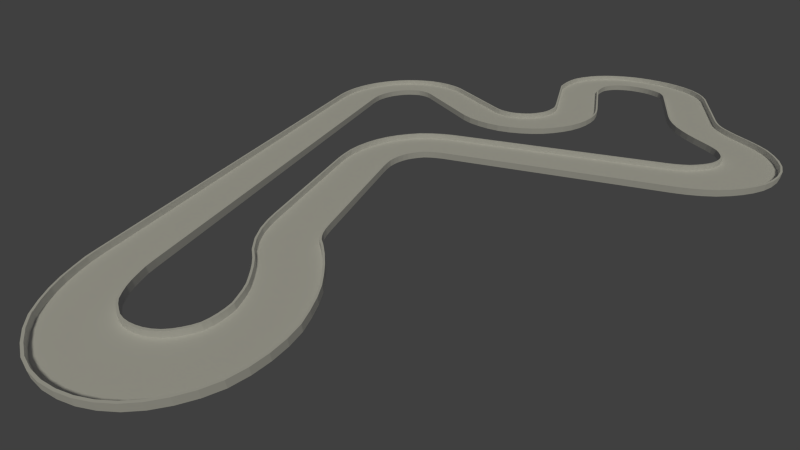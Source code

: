 # Source: Track1.blend  (saved by Blender 2.76.0; exported with 4.5.12 LTS)
import bpy
from mathutils import Matrix  # noqa: F401  (used for matrix-valued properties, if any)

bpy.ops.wm.read_factory_settings(use_empty=True)
scene = bpy.context.scene
scene.name = 'Scene'

# ---- collections
col_collection_1 = bpy.data.collections.new('Collection 1'); scene.collection.children.link(col_collection_1)

# ---- materials (node trees are filled in below, after node groups)
mat_road = bpy.data.materials.new('Road')
mat_road.alpha_threshold = 0.0
mat_road.use_transparent_shadow = False
mat_road.roughness = 0.5
mat_material_002 = bpy.data.materials.new('Material.002')
mat_material_002.alpha_threshold = 0.0
mat_material_002.use_transparent_shadow = False
mat_material_002.roughness = 0.5

# ---- material node trees

# ---- world
world_world = bpy.data.worlds.new('World'); scene.world = world_world
world_world.color = (0.05088, 0.05088, 0.05088)
world_world.use_sun_shadow = False
world_world.sun_shadow_jitter_overblur = 0.0
world_world.cycles.sampling_method = 'MANUAL'
world_world.cycles.sample_map_resolution = 256

# ---- cameras
cam_camera = bpy.data.cameras.new('Camera')
cam_camera.clip_end = 500.0
cam_camera.lens = 35.0
cam_camera.sensor_width = 60.0
cam_camera.sensor_height = 18.0
cam_camera.ortho_scale = 7.314
cam_camera.dof.focus_distance = 0.0
cam_camera.dof.aperture_fstop = 128.0

# ---- lights
light_lamp = bpy.data.lights.new('Lamp', 'SUN')
light_lamp.color = (1.0, 0.9761, 0.7894)
light_lamp.transmission_factor = 0.0
light_lamp.cutoff_distance = 30.0
light_lamp.angle = 0.1993
light_lamp.energy = 1.0
light_lamp.shadow_buffer_clip_start = 1.001
light_lamp.shadow_soft_size = 0.1
light_lamp.shadow_cascade_max_distance = 1000.0
light_lamp.cycles.use_multiple_importance_sampling = False

# ---- meshes
me_cube = bpy.data.meshes.new('Cube')
me_cube.from_pydata([(-31.27, -103.1, -0.2), (-30.55, -81.13, -0.2), (-30.58, -82.12, 0.2), (-30.55, -81.25, 2.5), (-30.58, -82.0, 2.5), (-31.24, -102.1, 0.2), (-31.27, -103.0, 2.5), (-31.24, -102.2, 2.5), (-33.52, -102.8, -0.2), (-32.28, -80.93, -0.2), (-32.34, -81.92, 0.2), (-32.29, -81.05, 2.5), (-32.33, -81.8, 2.5), (-33.46, -101.8, 0.2), (-33.51, -102.7, 2.5), (-33.47, -101.9, 2.5), (-36.04, -102.0, -0.2), (-33.72, -80.53, -0.2), (-33.83, -81.51, 0.2), (-33.73, -80.66, 2.5), (-33.81, -81.39, 2.5), (-35.93, -101.1, 0.2), (-36.02, -101.9, 2.5), (-35.95, -101.2, 2.5), (-38.56, -100.6, -0.2), (-35.03, -79.74, -0.2), (-35.19, -80.69, 0.2), (-35.05, -79.86, 2.5), (-35.17, -80.57, 2.5), (-38.4, -99.62, 0.2), (-38.54, -100.5, 2.5), (-38.42, -99.74, 2.5), (-40.99, -98.55, -0.2), (-36.27, -78.68, -0.2), (-36.48, -79.58, 0.2), (-36.29, -78.79, 2.5), (-36.45, -79.47, 2.5), (-40.77, -97.64, 0.2), (-40.96, -98.43, 2.5), (-40.8, -97.76, 2.5), (-43.3, -96.03, -0.2), (-37.45, -77.4, -0.2), (-37.72, -78.25, 0.2), (-37.48, -77.51, 2.5), (-37.68, -78.14, 2.5), (-43.04, -95.18, 0.2), (-43.27, -95.93, 2.5), (-43.07, -95.29, 2.5), (-45.47, -93.01, -0.2), (-38.56, -75.88, -0.2), (-38.87, -76.66, 0.2), (-38.6, -75.98, 2.5), (-38.84, -76.56, 2.5), (-45.15, -92.23, 0.2), (-45.43, -92.91, 2.5), (-45.19, -92.33, 2.5), (-47.4, -89.38, -0.2), (-39.52, -74.03, -0.2), (-39.88, -74.73, 0.2), (-39.56, -74.12, 2.5), (-39.83, -74.64, 2.5), (-47.04, -88.68, 0.2), (-47.36, -89.29, 2.5), (-47.09, -88.77, 2.5), (-49.14, -85.33, -0.2), (-40.37, -72.05, -0.2), (-40.77, -72.65, 0.2), (-40.42, -72.12, 2.5), (-40.72, -72.58, 2.5), (-48.74, -84.73, 0.2), (-49.09, -85.26, 2.5), (-48.79, -84.8, 2.5), (-50.65, -80.88, -0.2), (-41.11, -69.95, -0.2), (-41.54, -70.45, 0.2), (-41.16, -70.01, 2.5), (-41.49, -70.38, 2.5), (-50.22, -80.38, 0.2), (-50.6, -80.82, 2.5), (-50.27, -80.44, 2.5), (-51.85, -75.94, -0.2), (-41.65, -67.73, -0.2), (-42.11, -68.1, 0.2), (-41.71, -67.77, 2.5), (-42.06, -68.05, 2.5), (-51.39, -75.57, 0.2), (-51.8, -75.89, 2.5), (-51.45, -75.61, 2.5), (-52.68, -70.59, -0.2), (-41.98, -65.49, -0.2), (-42.47, -65.72, 0.2), (-42.04, -65.51, 2.5), (-42.41, -65.69, 2.5), (-52.2, -70.36, 0.2), (-52.62, -70.56, 2.5), (-52.26, -70.39, 2.5), (-53.14, -64.98, -0.2), (-42.17, -63.29, -0.2), (-42.67, -63.37, 0.2), (-42.24, -63.3, 2.5), (-42.61, -63.36, 2.5), (-52.64, -64.9, 0.2), (-53.08, -64.97, 2.5), (-52.71, -64.91, 2.5), (-53.19, -59.18, -0.2), (-42.24, -61.14, -0.2), (-42.74, -61.05, 0.2), (-42.3, -61.13, 2.5), (-42.67, -61.06, 2.5), (-52.7, -59.27, 0.2), (-53.13, -59.19, 2.5), (-52.76, -59.26, 2.5), (-52.63, -53.41, -0.2), (-42.01, -59.11, -0.2), (-42.49, -58.85, 0.2), (-42.07, -59.08, 2.5), (-42.43, -58.88, 2.5), (-52.15, -53.67, 0.2), (-52.57, -53.45, 2.5), (-52.21, -53.64, 2.5), (-51.63, -47.97, -0.2), (-41.63, -57.14, -0.2), (-42.08, -56.73, 0.2), (-41.68, -57.09, 2.5), (-42.03, -56.78, 2.5), (-51.17, -48.39, 0.2), (-51.57, -48.03, 2.5), (-51.23, -48.34, 2.5), (-50.27, -43.04, -0.2), (-41.08, -55.14, -0.2), (-41.5, -54.59, 0.2), (-41.13, -55.07, 2.5), (-41.45, -54.66, 2.5), (-49.85, -43.59, 0.2), (-50.22, -43.11, 2.5), (-49.9, -43.52, 2.5), (-48.66, -38.87, -0.2), (-40.24, -53.03, -0.2), (-40.62, -52.39, 0.2), (-40.29, -52.95, 2.5), (-40.58, -52.47, 2.5), (-48.28, -39.52, 0.2), (-48.61, -38.95, 2.5), (-48.32, -39.44, 2.5), (-34.36, -10.94, -0.2), (-25.94, -25.11, -0.2), (-26.33, -24.47, 0.2), (-25.99, -25.03, 2.5), (-26.28, -24.55, 2.5), (-33.98, -11.58, 0.2), (-34.31, -11.02, 2.5), (-34.02, -11.5, 2.5), (-33.46, -8.785, -0.2), (-24.33, -21.06, -0.2), (-24.75, -20.5, 0.2), (-24.38, -20.99, 2.5), (-24.7, -20.57, 2.5), (-33.05, -9.343, 0.2), (-33.41, -8.855, 2.5), (-33.1, -9.273, 2.5), (-32.88, -6.651, -0.2), (-22.98, -16.23, -0.2), (-23.43, -15.8, 0.2), (-23.03, -16.18, 2.5), (-23.37, -15.85, 2.5), (-32.43, -7.086, 0.2), (-32.82, -6.705, 2.5), (-32.49, -7.032, 2.5), (-32.45, -4.487, -0.2), (-21.94, -11.01, -0.2), (-22.42, -10.72, 0.2), (-22.0, -10.98, 2.5), (-22.36, -10.75, 2.5), (-31.97, -4.784, 0.2), (-32.39, -4.524, 2.5), (-32.03, -4.747, 2.5), (-32.15, -2.249, -0.2), (-21.27, -5.523, -0.2), (-21.77, -5.374, 0.2), (-21.33, -5.504, 2.5), (-21.7, -5.393, 2.5), (-31.65, -2.398, 0.2), (-32.09, -2.268, 2.5), (-31.72, -2.379, 2.5), (-32.1, 0.08756, -0.2), (-21.1, 0.1105, -0.2), (-21.6, 0.1095, 0.2), (-21.16, 0.1104, 2.5), (-21.54, 0.1096, 2.5), (-31.6, 0.08861, 0.2), (-32.04, 0.08769, 2.5), (-31.66, 0.08848, 2.5), (-32.22, 2.436, -0.2), (-21.34, 5.676, -0.2), (-21.83, 5.529, 0.2), (-21.4, 5.658, 2.5), (-21.77, 5.547, 2.5), (-31.72, 2.583, 0.2), (-32.16, 2.454, 2.5), (-31.79, 2.565, 2.5), (-32.47, 4.778, -0.2), (-21.93, 11.1, -0.2), (-22.41, 10.81, 0.2), (-21.99, 11.06, 2.5), (-22.35, 10.85, 2.5), (-31.99, 5.065, 0.2), (-32.41, 4.814, 2.5), (-32.05, 5.029, 2.5), (-32.87, 7.094, -0.2), (-22.88, 16.29, -0.2), (-23.33, 15.87, 0.2), (-22.94, 16.24, 2.5), (-23.28, 15.93, 2.5), (-32.42, 7.512, 0.2), (-32.81, 7.146, 2.5), (-32.47, 7.459, 2.5), (-33.51, 9.227, -0.2), (-24.24, 21.05, -0.2), (-24.66, 20.52, 0.2), (-24.29, 20.99, 2.5), (-24.61, 20.58, 2.5), (-33.09, 9.765, 0.2), (-33.46, 9.294, 2.5), (-33.14, 9.698, 2.5), (-34.26, 11.22, -0.2), (-25.86, 25.43, -0.2), (-26.24, 24.79, 0.2), (-25.91, 25.35, 2.5), (-26.2, 24.87, 2.5), (-33.88, 11.87, 0.2), (-34.21, 11.3, 2.5), (-33.92, 11.78, 2.5), (-35.11, 13.06, -0.2), (-27.73, 29.39, -0.2), (-28.07, 28.64, 0.2), (-27.77, 29.29, 2.5), (-28.03, 28.74, 2.5), (-34.77, 13.81, 0.2), (-35.07, 13.16, 2.5), (-34.82, 13.71, 2.5), (-36.1, 14.64, -0.2), (-29.87, 32.76, -0.2), (-30.15, 31.94, 0.2), (-29.9, 32.66, 2.5), (-30.11, 32.04, 2.5), (-35.82, 15.46, 0.2), (-36.07, 14.74, 2.5), (-35.85, 15.36, 2.5), (-37.21, 15.9, -0.2), (-32.2, 35.49, -0.2), (-32.43, 34.6, 0.2), (-32.23, 35.37, 2.5), (-32.4, 34.71, 2.5), (-36.98, 16.79, 0.2), (-37.18, 16.01, 2.5), (-37.01, 16.67, 2.5), (-38.38, 16.94, -0.2), (-34.67, 37.65, -0.2), (-34.84, 36.7, 0.2), (-34.69, 37.53, 2.5), (-34.81, 36.82, 2.5), (-38.22, 17.88, 0.2), (-38.36, 17.06, 2.5), (-38.24, 17.76, 2.5), (-39.63, 17.77, -0.2), (-37.22, 39.24, -0.2), (-37.33, 38.26, 0.2), (-37.23, 39.11, 2.5), (-37.32, 38.38, 2.5), (-39.52, 18.75, 0.2), (-39.62, 17.89, 2.5), (-39.54, 18.62, 2.5), (-41.0, 18.18, -0.2), (-39.81, 40.05, -0.2), (-39.86, 39.05, 0.2), (-39.82, 39.92, 2.5), (-39.86, 39.18, 2.5), (-40.94, 19.17, 0.2), (-40.99, 18.3, 2.5), (-40.95, 19.05, 2.5), (-42.8, 18.3, -0.2), (-41.99, 40.25, -0.2), (-42.03, 39.25, 0.2), (-42.0, 40.12, 2.5), (-42.02, 39.37, 2.5), (-42.76, 19.3, 0.2), (-42.79, 18.43, 2.5), (-42.77, 19.18, 2.5), (-61.14, 18.07, -0.2), (-59.62, 39.86, -0.2), (-59.69, 38.87, 0.2), (-59.63, 39.74, 2.5), (-59.68, 39.0, 2.5), (-61.07, 19.06, 0.2), (-61.13, 18.2, 2.5), (-61.08, 18.94, 2.5), (-63.66, 19.25, -0.2), (-60.98, 40.59, -0.2), (-61.11, 39.62, 0.2), (-61.0, 40.47, 2.5), (-61.09, 39.74, 2.5), (-63.54, 20.22, 0.2), (-63.64, 19.37, 2.5), (-63.55, 20.1, 2.5), (-66.15, 20.85, -0.2), (-62.27, 41.43, -0.2), (-62.45, 40.5, 0.2), (-62.29, 41.32, 2.5), (-62.42, 40.62, 2.5), (-65.98, 21.79, 0.2), (-66.13, 20.97, 2.5), (-66.0, 21.67, 2.5), (-68.61, 22.92, -0.2), (-63.49, 42.39, -0.2), (-63.72, 41.5, 0.2), (-63.52, 42.27, 2.5), (-63.69, 41.61, 2.5), (-68.38, 23.8, 0.2), (-68.58, 23.03, 2.5), (-68.41, 23.69, 2.5), (-71.0, 25.59, -0.2), (-64.62, 43.51, -0.2), (-64.91, 42.69, 0.2), (-64.65, 43.41, 2.5), (-64.87, 42.8, 2.5), (-70.71, 26.4, 0.2), (-70.96, 25.69, 2.5), (-70.75, 26.3, 2.5), (-73.13, 29.4, -0.2), (-65.42, 45.09, -0.2), (-65.77, 44.37, 0.2), (-65.46, 45.0, 2.5), (-65.73, 44.46, 2.5), (-72.78, 30.11, 0.2), (-73.09, 29.48, 2.5), (-72.82, 30.02, 2.5), (-74.98, 33.8, -0.2), (-66.1, 46.79, -0.2), (-66.5, 46.19, 0.2), (-66.15, 46.71, 2.5), (-66.45, 46.27, 2.5), (-74.57, 34.39, 0.2), (-74.93, 33.87, 2.5), (-74.62, 34.31, 2.5), (-76.5, 38.67, -0.2), (-66.69, 48.6, -0.2), (-67.13, 48.15, 0.2), (-66.74, 48.54, 2.5), (-67.08, 48.2, 2.5), (-76.06, 39.12, 0.2), (-76.45, 38.73, 2.5), (-76.11, 39.07, 2.5), (-77.56, 43.97, -0.2), (-67.08, 50.68, -0.2), (-67.56, 50.37, 0.2), (-67.14, 50.64, 2.5), (-67.5, 50.41, 2.5), (-77.08, 44.28, 0.2), (-77.5, 44.01, 2.5), (-77.14, 44.24, 2.5), (-78.19, 49.43, -0.2), (-67.33, 52.95, -0.2), (-67.82, 52.79, 0.2), (-67.39, 52.93, 2.5), (-67.76, 52.81, 2.5), (-77.69, 49.59, 0.2), (-78.12, 49.45, 2.5), (-77.75, 49.57, 2.5), (-78.46, 54.91, -0.2), (-67.46, 55.36, -0.2), (-67.96, 55.34, 0.2), (-67.53, 55.35, 2.5), (-67.9, 55.34, 2.5), (-77.96, 54.93, 0.2), (-78.4, 54.91, 2.5), (-78.03, 54.93, 2.5), (-78.4, 60.35, -0.2), (-67.47, 57.91, -0.2), (-67.97, 58.02, 0.2), (-67.53, 57.92, 2.5), (-67.91, 58.01, 2.5), (-77.91, 60.24, 0.2), (-78.34, 60.34, 2.5), (-77.97, 60.25, 2.5), (-77.89, 65.57, -0.2), (-67.18, 60.52, -0.2), (-67.67, 60.75, 0.2), (-67.24, 60.55, 2.5), (-67.61, 60.72, 2.5), (-77.4, 65.34, 0.2), (-77.83, 65.54, 2.5), (-77.46, 65.37, 2.5), (-77.1, 70.61, -0.2), (-66.77, 63.07, -0.2), (-67.24, 63.41, 0.2), (-66.83, 63.11, 2.5), (-67.18, 63.37, 2.5), (-76.63, 70.27, 0.2), (-77.04, 70.57, 2.5), (-76.69, 70.31, 2.5), (-76.05, 75.47, -0.2), (-66.24, 65.52, -0.2), (-66.69, 65.97, 0.2), (-66.3, 65.58, 2.5), (-66.63, 65.91, 2.5), (-75.61, 75.02, 0.2), (-76.0, 75.42, 2.5), (-75.66, 75.08, 2.5), (-74.7, 80.09, -0.2), (-65.58, 67.78, -0.2), (-66.0, 68.34, 0.2), (-65.64, 67.85, 2.5), (-65.95, 68.27, 2.5), (-74.29, 79.53, 0.2), (-74.65, 80.02, 2.5), (-74.34, 79.6, 2.5), (-73.01, 84.37, -0.2), (-64.81, 69.72, -0.2), (-65.18, 70.39, 0.2), (-64.85, 69.8, 2.5), (-65.13, 70.3, 2.5), (-72.64, 83.7, 0.2), (-72.97, 84.28, 2.5), (-72.69, 83.78, 2.5), (-71.03, 88.28, -0.2), (-63.98, 71.39, -0.2), (-64.3, 72.16, 0.2), (-64.02, 71.49, 2.5), (-64.26, 72.06, 2.5), (-70.71, 87.51, 0.2), (-70.99, 88.18, 2.5), (-70.75, 87.6, 2.5), (-68.75, 91.71, -0.2), (-63.13, 72.81, -0.2), (-63.38, 73.67, 0.2), (-63.16, 72.91, 2.5), (-63.35, 73.56, 2.5), (-68.49, 90.85, 0.2), (-68.72, 91.61, 2.5), (-68.53, 90.96, 2.5), (-66.08, 94.27, -0.2), (-62.2, 73.68, -0.2), (-62.38, 74.62, 0.2), (-62.22, 73.8, 2.5), (-62.36, 74.5, 2.5), (-65.91, 93.33, 0.2), (-66.06, 94.15, 2.5), (-65.93, 93.45, 2.5), (-63.31, 95.8, -0.2), (-61.15, 74.23, -0.2), (-61.25, 75.21, 0.2), (-61.16, 74.35, 2.5), (-61.23, 75.09, 2.5), (-63.22, 94.82, 0.2), (-63.3, 95.67, 2.5), (-63.23, 94.94, 2.5), (-60.75, 96.47, -0.2), (-59.76, 74.56, -0.2), (-59.8, 75.55, 0.2), (-59.76, 74.68, 2.5), (-59.8, 75.43, 2.5), (-60.71, 95.47, 0.2), (-60.75, 96.34, 2.5), (-60.71, 95.59, 2.5), (-42.54, 96.24, -0.2), (-41.97, 74.27, -0.2), (-42.0, 75.26, 0.2), (-41.97, 74.39, 2.5), (-41.99, 75.14, 2.5), (-42.51, 95.24, 0.2), (-42.54, 96.11, 2.5), (-42.52, 95.36, 2.5), (-40.89, 96.41, -0.2), (-39.63, 74.56, -0.2), (-39.69, 75.55, 0.2), (-39.64, 74.68, 2.5), (-39.68, 75.43, 2.5), (-40.84, 95.42, 0.2), (-40.89, 96.29, 2.5), (-40.84, 95.54, 2.5), (-39.48, 96.79, -0.2), (-37.11, 75.3, -0.2), (-37.22, 76.28, 0.2), (-37.12, 75.42, 2.5), (-37.21, 76.16, 2.5), (-39.37, 95.81, 0.2), (-39.46, 96.66, 2.5), (-39.38, 95.93, 2.5), (-38.15, 97.49, -0.2), (-34.58, 76.68, -0.2), (-34.74, 77.63, 0.2), (-34.6, 76.8, 2.5), (-34.72, 77.51, 2.5), (-37.99, 96.55, 0.2), (-38.13, 97.38, 2.5), (-38.01, 96.67, 2.5), (-36.81, 98.64, -0.2), (-32.24, 78.63, -0.2), (-32.45, 79.54, 0.2), (-32.27, 78.74, 2.5), (-32.42, 79.42, 2.5), (-36.6, 97.73, 0.2), (-36.78, 98.53, 2.5), (-36.63, 97.84, 2.5), (-35.4, 100.1, -0.2), (-30.09, 80.8, -0.2), (-30.33, 81.68, 0.2), (-30.12, 80.91, 2.5), (-30.3, 81.57, 2.5), (-35.16, 99.19, 0.2), (-35.37, 99.96, 2.5), (-35.19, 99.3, 2.5), (-33.9, 101.8, -0.2), (-28.13, 83.09, -0.2), (-28.39, 83.94, 0.2), (-28.17, 83.2, 2.5), (-28.36, 83.84, 2.5), (-33.64, 101.0, 0.2), (-33.87, 101.7, 2.5), (-33.67, 101.1, 2.5), (-32.24, 104.1, -0.2), (-26.48, 85.32, -0.2), (-26.74, 86.17, 0.2), (-26.51, 85.42, 2.5), (-26.71, 86.06, 2.5), (-31.98, 103.2, 0.2), (-32.21, 103.9, 2.5), (-32.01, 103.3, 2.5), (-30.39, 106.4, -0.2), (-24.98, 87.27, -0.2), (-25.23, 88.15, 0.2), (-25.01, 87.38, 2.5), (-25.2, 88.04, 2.5), (-30.14, 105.6, 0.2), (-30.35, 106.3, 2.5), (-30.17, 105.7, 2.5), (-28.29, 108.8, -0.2), (-23.61, 88.86, -0.2), (-23.82, 89.76, 0.2), (-23.64, 88.97, 2.5), (-23.8, 89.65, 2.5), (-28.08, 107.9, 0.2), (-28.26, 108.7, 2.5), (-28.1, 108.0, 2.5), (-25.88, 110.9, -0.2), (-22.37, 90.03, -0.2), (-22.53, 90.98, 0.2), (-22.39, 90.15, 2.5), (-22.51, 90.86, 2.5), (-25.72, 109.9, 0.2), (-25.86, 110.8, 2.5), (-25.74, 110.0, 2.5), (-23.17, 112.2, -0.2), (-21.19, 90.51, -0.2), (-21.28, 91.5, 0.2), (-21.2, 90.64, 2.5), (-21.27, 91.38, 2.5), (-23.08, 111.2, 0.2), (-23.16, 112.0, 2.5), (-23.09, 111.3, 2.5), (-20.33, 112.7, -0.2), (-20.07, 90.71, -0.2), (-20.08, 91.71, 0.2), (-20.07, 90.83, 2.5), (-20.08, 91.58, 2.5), (-20.32, 111.7, 0.2), (-20.33, 112.6, 2.5), (-20.32, 111.8, 2.5), (-17.44, 112.4, -0.2), (-19.0, 90.65, -0.2), (-18.93, 91.64, 0.2), (-18.99, 90.78, 2.5), (-18.94, 91.52, 2.5), (-17.51, 111.4, 0.2), (-17.45, 112.3, 2.5), (-17.5, 111.6, 2.5), (-14.58, 111.1, -0.2), (-17.97, 90.21, -0.2), (-17.82, 91.17, 0.2), (-17.95, 90.33, 2.5), (-17.84, 91.05, 2.5), (-14.73, 110.2, 0.2), (-14.6, 111.0, 2.5), (-14.72, 110.3, 2.5), (-11.94, 108.8, -0.2), (-16.98, 89.29, -0.2), (-16.75, 90.18, 0.2), (-16.95, 89.4, 2.5), (-16.78, 90.07, 2.5), (-12.17, 108.0, 0.2), (-11.97, 108.7, 2.5), (-12.14, 108.1, 2.5), (-9.539, 105.9, -0.2), (-15.99, 88.09, -0.2), (-15.7, 88.9, 0.2), (-15.95, 88.19, 2.5), (-15.73, 88.8, 2.5), (-9.832, 105.1, 0.2), (-9.575, 105.8, 2.5), (-9.795, 105.2, 2.5), (-7.396, 102.4, -0.2), (-15.02, 86.57, -0.2), (-14.68, 87.29, 0.2), (-14.98, 86.66, 2.5), (-14.72, 87.2, 2.5), (-7.743, 101.7, 0.2), (-7.439, 102.3, 2.5), (-7.699, 101.8, 2.5), (-5.617, 98.44, -0.2), (-14.15, 84.57, -0.2), (-13.77, 85.2, 0.2), (-14.11, 84.65, 2.5), (-13.82, 85.12, 2.5), (-6.005, 97.81, 0.2), (-5.666, 98.36, 2.5), (-5.957, 97.89, 2.5), (-4.107, 94.15, -0.2), (-13.38, 82.33, -0.2), (-12.96, 82.86, 0.2), (-13.33, 82.39, 2.5), (-13.02, 82.8, 2.5), (-4.529, 93.61, 0.2), (-4.16, 94.08, 2.5), (-4.476, 93.68, 2.5), (-2.827, 89.6, -0.2), (-12.71, 79.93, -0.2), (-12.26, 80.37, 0.2), (-12.65, 79.99, 2.5), (-12.32, 80.32, 2.5), (-3.276, 89.16, 0.2), (-2.883, 89.54, 2.5), (-3.22, 89.21, 2.5), (-1.785, 84.8, -0.2), (-12.15, 77.42, -0.2), (-11.68, 77.75, 0.2), (-12.09, 77.46, 2.5), (-11.74, 77.71, 2.5), (-2.256, 84.46, 0.2), (-1.844, 84.76, 2.5), (-2.197, 84.5, 2.5), (-1.085, 79.62, -0.2), (-11.83, 74.88, -0.2), (-11.34, 75.1, 0.2), (-11.77, 74.91, 2.5), (-11.4, 75.07, 2.5), (-1.573, 79.41, 0.2), (-1.146, 79.59, 2.5), (-1.512, 79.43, 2.5), (-0.708, 74.71, -0.2), (-11.62, 71.93, -0.2), (-11.12, 72.06, 0.2), (-11.56, 71.95, 2.5), (-11.19, 72.04, 2.5), (-1.204, 74.59, 0.2), (-0.77, 74.7, 2.5), (-1.142, 74.6, 2.5), (-0.5667, 70.16, -0.2), (-11.54, 68.52, -0.2), (-11.04, 68.6, 0.2), (-11.47, 68.53, 2.5), (-11.1, 68.59, 2.5), (-1.065, 70.08, 0.2), (-0.6291, 70.15, 2.5), (-1.003, 70.09, 2.5), (-0.6931, -22.25, -0.2), (-11.69, -23.07, -0.2), (-11.19, -23.04, 0.2), (-11.62, -23.07, 2.5), (-11.25, -23.04, 2.5), (-1.193, -22.28, 0.2), (-0.7556, -22.25, 2.5), (-1.13, -22.28, 2.5), (-0.5566, -25.18, -0.2), (-11.46, -28.08, -0.2), (-10.96, -27.95, 0.2), (-11.4, -28.07, 2.5), (-11.03, -27.97, 2.5), (-1.052, -25.31, 0.2), (-0.6186, -25.19, 2.5), (-0.9903, -25.29, 2.5), (-0.3289, -27.64, -0.2), (-10.94, -33.44, -0.2), (-10.46, -33.17, 0.2), (-10.88, -33.4, 2.5), (-10.52, -33.21, 2.5), (-0.8112, -27.9, 0.2), (-0.3892, -27.67, 2.5), (-0.7509, -27.87, 2.5), (0.005798, -29.94, -0.2), (-10.07, -38.75, -0.2), (-9.616, -38.35, 0.2), (-10.02, -38.7, 2.5), (-9.674, -38.4, 2.5), (-0.4524, -30.34, 0.2), (-0.05148, -29.99, 2.5), (-0.3951, -30.29, 2.5), (0.6398, -32.06, -0.2), (-8.735, -43.57, -0.2), (-8.309, -43.04, 0.2), (-8.682, -43.5, 2.5), (-8.362, -43.11, 2.5), (0.2136, -32.58, 0.2), (0.5865, -32.12, 2.5), (0.2669, -32.52, 2.5), (1.364, -34.07, -0.2), (-7.139, -48.02, -0.2), (-6.753, -47.39, 0.2), (-7.091, -47.94, 2.5), (-6.801, -47.47, 2.5), (0.9776, -34.7, 0.2), (1.316, -34.15, 2.5), (1.026, -34.62, 2.5), (2.189, -35.94, -0.2), (-5.296, -52.06, -0.2), (-4.956, -51.32, 0.2), (-5.253, -51.96, 2.5), (-4.998, -51.42, 2.5), (1.849, -36.67, 0.2), (2.147, -36.03, 2.5), (1.891, -36.58, 2.5), (3.174, -37.5, -0.2), (-3.165, -55.48, -0.2), (-2.877, -54.67, 0.2), (-3.129, -55.38, 2.5), (-2.913, -54.77, 2.5), (2.886, -38.32, 0.2), (3.138, -37.61, 2.5), (2.922, -38.22, 2.5), (4.257, -38.77, -0.2), (-0.8198, -58.28, -0.2), (-0.589, -57.4, 0.2), (-0.791, -58.17, 2.5), (-0.6179, -57.51, 2.5), (4.026, -39.65, 0.2), (4.228, -38.88, 2.5), (4.055, -39.54, 2.5), (5.398, -39.78, -0.2), (1.673, -60.48, -0.2), (1.842, -59.54, 0.2), (1.694, -60.36, 2.5), (1.821, -59.65, 2.5), (5.229, -40.72, 0.2), (5.377, -39.9, 2.5), (5.25, -40.6, 2.5), (6.607, -40.53, -0.2), (4.28, -62.03, -0.2), (4.386, -61.05, 0.2), (4.293, -61.91, 2.5), (4.373, -61.18, 2.5), (6.502, -41.51, 0.2), (6.594, -40.65, 2.5), (6.515, -41.38, 2.5), (7.962, -40.86, -0.2), (6.882, -62.75, -0.2), (6.931, -61.76, 0.2), (6.888, -62.63, 2.5), (6.925, -61.88, 2.5), (7.913, -41.85, 0.2), (7.956, -40.98, 2.5), (7.919, -41.73, 2.5), (9.667, -41.01, -0.2), (9.162, -62.99, -0.2), (9.185, -61.99, 0.2), (9.165, -62.87, 2.5), (9.182, -62.12, 2.5), (9.644, -42.01, 0.2), (9.664, -41.14, 2.5), (9.647, -41.89, 2.5), (33.21, -40.94, -0.2), (33.62, -62.92, -0.2), (33.6, -61.92, 0.2), (33.61, -62.8, 2.5), (33.6, -62.05, 2.5), (33.23, -41.94, 0.2), (33.21, -41.06, 2.5), (33.23, -41.81, 2.5), (34.96, -40.81, -0.2), (35.86, -62.74, -0.2), (35.82, -61.74, 0.2), (35.86, -62.61, 2.5), (35.83, -61.87, 2.5), (35.0, -41.81, 0.2), (34.96, -40.94, 2.5), (35.0, -41.68, 2.5), (36.23, -40.43, -0.2), (38.54, -61.94, -0.2), (38.43, -60.96, 0.2), (38.53, -61.81, 2.5), (38.45, -61.08, 2.5), (36.33, -41.4, 0.2), (36.24, -40.55, 2.5), (36.32, -41.28, 2.5), (37.14, -39.84, -0.2), (41.39, -60.13, -0.2), (41.2, -59.21, 0.2), (41.37, -60.02, 2.5), (41.22, -59.33, 2.5), (37.33, -40.77, 0.2), (37.17, -39.96, 2.5), (37.31, -40.65, 2.5), (37.92, -39.12, -0.2), (44.15, -57.25, -0.2), (43.87, -56.43, 0.2), (44.12, -57.15, 2.5), (43.9, -56.53, 2.5), (38.2, -39.95, 0.2), (37.95, -39.23, 2.5), (38.17, -39.84, 2.5), (39.14, -37.17, -0.2), (46.07, -54.26, -0.2), (45.76, -53.49, 0.2), (46.03, -54.17, 2.5), (45.8, -53.58, 2.5), (39.46, -37.95, 0.2), (39.18, -37.27, 2.5), (39.42, -37.85, 2.5), (41.18, -34.43, -0.2), (47.35, -52.64, -0.2), (47.07, -51.81, 0.2), (47.32, -52.53, 2.5), (47.11, -51.91, 2.5), (41.46, -35.26, 0.2), (41.21, -34.53, 2.5), (41.42, -35.15, 2.5), (43.45, -31.83, -0.2), (48.54, -51.33, -0.2), (48.31, -50.44, 0.2), (48.51, -51.22, 2.5), (48.34, -50.55, 2.5), (43.68, -32.71, 0.2), (43.48, -31.94, 2.5), (43.65, -32.6, 2.5), (45.65, -29.72, -0.2), (49.94, -49.98, -0.2), (49.75, -49.06, 0.2), (49.92, -49.87, 2.5), (49.77, -49.18, 2.5), (45.85, -30.64, 0.2), (45.68, -29.84, 2.5), (45.82, -30.53, 2.5), (47.93, -27.85, -0.2), (51.33, -48.77, -0.2), (51.18, -47.82, 0.2), (51.31, -48.65, 2.5), (51.2, -47.94, 2.5), (48.09, -28.8, 0.2), (47.95, -27.97, 2.5), (48.07, -28.68, 2.5), (50.39, -26.55, -0.2), (52.71, -48.06, -0.2), (52.6, -47.08, 0.2), (52.7, -47.93, 2.5), (52.62, -47.2, 2.5), (50.5, -27.53, 0.2), (50.41, -26.67, 2.5), (50.49, -27.4, 2.5), (52.98, -25.74, -0.2), (54.06, -47.64, -0.2), (54.01, -46.64, 0.2), (54.06, -47.51, 2.5), (54.02, -46.77, 2.5), (53.03, -26.74, 0.2), (52.99, -25.87, 2.5), (53.03, -26.61, 2.5), (55.62, -25.32, -0.2), (55.37, -47.31, -0.2), (55.38, -46.31, 0.2), (55.37, -47.18, 2.5), (55.38, -46.44, 2.5), (55.6, -26.32, 0.2), (55.61, -25.44, 2.5), (55.61, -26.19, 2.5), (58.37, -25.94, -0.2), (56.57, -47.64, -0.2), (56.65, -46.65, 0.2), (56.58, -47.52, 2.5), (56.64, -46.78, 2.5), (58.29, -26.92, 0.2), (58.36, -26.06, 2.5), (58.3, -26.8, 2.5), (61.09, -27.31, -0.2), (57.68, -48.22, -0.2), (57.83, -47.27, 0.2), (57.7, -48.1, 2.5), (57.81, -47.39, 2.5), (60.94, -28.26, 0.2), (61.07, -27.43, 2.5), (60.96, -28.14, 2.5), (63.71, -29.39, -0.2), (58.73, -49.0, -0.2), (58.96, -48.11, 0.2), (58.76, -48.89, 2.5), (58.93, -48.22, 2.5), (63.49, -30.28, 0.2), (63.68, -29.5, 2.5), (63.51, -30.17, 2.5), (66.19, -32.27, -0.2), (59.72, -50.06, -0.2), (60.01, -49.26, 0.2), (59.76, -49.96, 2.5), (59.98, -49.36, 2.5), (65.89, -33.08, 0.2), (66.15, -32.37, 2.5), (65.93, -32.98, 2.5), (68.29, -36.02, -0.2), (60.55, -51.64, -0.2), (60.9, -50.93, 0.2), (60.59, -51.55, 2.5), (60.85, -51.02, 2.5), (67.94, -36.73, 0.2), (68.25, -36.11, 2.5), (67.99, -36.64, 2.5), (70.09, -40.31, -0.2), (61.28, -53.47, -0.2), (61.68, -52.87, 0.2), (61.33, -53.4, 2.5), (61.63, -52.95, 2.5), (69.69, -40.91, 0.2), (70.04, -40.39, 2.5), (69.74, -40.83, 2.5), (71.6, -44.95, -0.2), (61.94, -55.46, -0.2), (62.38, -54.98, 0.2), (61.99, -55.4, 2.5), (62.32, -55.04, 2.5), (71.16, -45.42, 0.2), (71.55, -45.01, 2.5), (71.22, -45.36, 2.5), (72.76, -49.93, -0.2), (62.47, -57.7, -0.2), (62.93, -57.35, 0.2), (62.53, -57.66, 2.5), (62.88, -57.39, 2.5), (72.29, -50.28, 0.2), (72.7, -49.97, 2.5), (72.35, -50.24, 2.5), (73.53, -55.14, -0.2), (62.82, -60.09, -0.2), (63.3, -59.87, 0.2), (62.88, -60.06, 2.5), (63.24, -59.89, 2.5), (73.05, -55.37, 0.2), (73.47, -55.17, 2.5), (73.11, -55.34, 2.5), (73.96, -60.53, -0.2), (63.0, -62.58, -0.2), (63.5, -62.49, 0.2), (63.07, -62.57, 2.5), (63.44, -62.5, 2.5), (73.46, -60.62, 0.2), (73.89, -60.54, 2.5), (73.52, -60.61, 2.5), (74.01, -65.99, -0.2), (63.02, -65.05, -0.2), (63.52, -65.09, 0.2), (63.09, -65.05, 2.5), (63.46, -65.09, 2.5), (73.51, -65.94, 0.2), (73.95, -65.98, 2.5), (73.58, -65.95, 2.5), (73.74, -71.46, -0.2), (62.92, -67.48, -0.2), (63.41, -67.66, 0.2), (62.98, -67.5, 2.5), (63.35, -67.64, 2.5), (73.24, -71.28, 0.2), (73.67, -71.44, 2.5), (73.3, -71.3, 2.5), (73.07, -76.84, -0.2), (62.65, -69.79, -0.2), (63.12, -70.11, 0.2), (62.71, -69.83, 2.5), (63.06, -70.07, 2.5), (72.59, -76.52, 0.2), (73.01, -76.8, 2.5), (72.65, -76.56, 2.5), (71.98, -82.05, -0.2), (62.2, -71.95, -0.2), (62.65, -72.41, 0.2), (62.26, -72.01, 2.5), (62.59, -72.35, 2.5), (71.53, -81.59, 0.2), (71.92, -81.99, 2.5), (71.59, -81.65, 2.5), (70.45, -86.77, -0.2), (61.55, -73.82, -0.2), (61.96, -74.41, 0.2), (61.6, -73.89, 2.5), (61.91, -74.33, 2.5), (70.04, -86.18, 0.2), (70.4, -86.69, 2.5), (70.09, -86.25, 2.5), (68.65, -91.12, -0.2), (60.84, -75.62, -0.2), (61.2, -76.33, 0.2), (60.89, -75.71, 2.5), (61.15, -76.24, 2.5), (68.3, -90.41, 0.2), (68.61, -91.03, 2.5), (68.34, -90.5, 2.5), (66.59, -94.86, -0.2), (60.0, -77.24, -0.2), (60.3, -78.04, 0.2), (60.04, -77.34, 2.5), (60.27, -77.94, 2.5), (66.29, -94.06, 0.2), (66.55, -94.76, 2.5), (66.33, -94.16, 2.5), (64.24, -97.67, -0.2), (58.9, -78.44, -0.2), (59.14, -79.32, 0.2), (58.93, -78.55, 2.5), (59.11, -79.21, 2.5), (64.0, -96.8, 0.2), (64.21, -97.56, 2.5), (64.03, -96.91, 2.5), (61.84, -99.92, -0.2), (57.71, -79.53, -0.2), (57.89, -80.45, 0.2), (57.73, -79.64, 2.5), (57.87, -80.34, 2.5), (61.65, -98.99, 0.2), (61.81, -99.8, 2.5), (61.67, -99.11, 2.5), (59.4, -101.5, -0.2), (56.37, -80.36, -0.2), (56.51, -81.32, 0.2), (56.39, -80.48, 2.5), (56.49, -81.2, 2.5), (59.26, -100.5, 0.2), (59.38, -101.4, 2.5), (59.28, -100.7, 2.5), (56.97, -102.6, -0.2), (54.89, -80.95, -0.2), (54.99, -81.93, 0.2), (54.9, -81.07, 2.5), (54.98, -81.81, 2.5), (56.88, -101.6, 0.2), (56.96, -102.4, 2.5), (56.89, -101.7, 2.5), (54.62, -103.3, -0.2), (53.31, -81.47, -0.2), (53.37, -82.46, 0.2), (53.31, -81.59, 2.5), (53.36, -82.33, 2.5), (54.56, -102.3, 0.2), (54.62, -103.2, 2.5), (54.57, -102.4, 2.5), (52.53, -103.5, -0.2), (51.41, -81.57, -0.2), (51.46, -82.56, 0.2), (51.42, -81.69, 2.5), (51.46, -82.44, 2.5), (52.48, -102.5, 0.2), (52.53, -103.3, 2.5), (52.49, -102.6, 2.5), (50.51, -103.5, -0.2), (49.43, -81.56, -0.2), (49.48, -82.55, 0.2), (49.44, -81.68, 2.5), (49.48, -82.43, 2.5), (50.46, -102.5, 0.2), (50.51, -103.3, 2.5), (50.47, -102.6, 2.5), (48.49, -103.4, -0.2), (47.46, -81.54, -0.2), (47.5, -82.54, 0.2), (47.46, -81.67, 2.5), (47.5, -82.41, 2.5), (48.44, -102.4, 0.2), (48.48, -103.3, 2.5), (48.45, -102.6, 2.5)], [], [(11, 12, 4, 3), (1, 9, 11, 3), (14, 6, 7, 15), (13, 15, 7, 5), (8, 9, 1, 0), (13, 5, 2, 10), (10, 2, 4, 12), (0, 6, 14, 8), (19, 20, 12, 11), (9, 17, 19, 11), (22, 14, 15, 23), (21, 23, 15, 13), (16, 17, 9, 8), (21, 13, 10, 18), (18, 10, 12, 20), (8, 14, 22, 16), (27, 28, 20, 19), (17, 25, 27, 19), (30, 22, 23, 31), (29, 31, 23, 21), (24, 25, 17, 16), (29, 21, 18, 26), (26, 18, 20, 28), (16, 22, 30, 24), (35, 36, 28, 27), (25, 33, 35, 27), (38, 30, 31, 39), (37, 39, 31, 29), (32, 33, 25, 24), (37, 29, 26, 34), (34, 26, 28, 36), (24, 30, 38, 32), (43, 44, 36, 35), (33, 41, 43, 35), (46, 38, 39, 47), (45, 47, 39, 37), (40, 41, 33, 32), (45, 37, 34, 42), (42, 34, 36, 44), (32, 38, 46, 40), (51, 52, 44, 43), (41, 49, 51, 43), (54, 46, 47, 55), (53, 55, 47, 45), (48, 49, 41, 40), (53, 45, 42, 50), (50, 42, 44, 52), (40, 46, 54, 48), (59, 60, 52, 51), (49, 57, 59, 51), (62, 54, 55, 63), (61, 63, 55, 53), (56, 57, 49, 48), (61, 53, 50, 58), (58, 50, 52, 60), (48, 54, 62, 56), (67, 68, 60, 59), (57, 65, 67, 59), (70, 62, 63, 71), (69, 71, 63, 61), (64, 65, 57, 56), (69, 61, 58, 66), (66, 58, 60, 68), (56, 62, 70, 64), (75, 76, 68, 67), (65, 73, 75, 67), (78, 70, 71, 79), (77, 79, 71, 69), (72, 73, 65, 64), (77, 69, 66, 74), (74, 66, 68, 76), (64, 70, 78, 72), (83, 84, 76, 75), (73, 81, 83, 75), (86, 78, 79, 87), (85, 87, 79, 77), (80, 81, 73, 72), (85, 77, 74, 82), (82, 74, 76, 84), (72, 78, 86, 80), (91, 92, 84, 83), (81, 89, 91, 83), (94, 86, 87, 95), (93, 95, 87, 85), (88, 89, 81, 80), (93, 85, 82, 90), (90, 82, 84, 92), (80, 86, 94, 88), (99, 100, 92, 91), (89, 97, 99, 91), (102, 94, 95, 103), (101, 103, 95, 93), (96, 97, 89, 88), (101, 93, 90, 98), (98, 90, 92, 100), (88, 94, 102, 96), (107, 108, 100, 99), (97, 105, 107, 99), (110, 102, 103, 111), (109, 111, 103, 101), (104, 105, 97, 96), (109, 101, 98, 106), (106, 98, 100, 108), (96, 102, 110, 104), (115, 116, 108, 107), (105, 113, 115, 107), (118, 110, 111, 119), (117, 119, 111, 109), (112, 113, 105, 104), (117, 109, 106, 114), (114, 106, 108, 116), (104, 110, 118, 112), (123, 124, 116, 115), (113, 121, 123, 115), (126, 118, 119, 127), (125, 127, 119, 117), (120, 121, 113, 112), (125, 117, 114, 122), (122, 114, 116, 124), (112, 118, 126, 120), (131, 132, 124, 123), (121, 129, 131, 123), (134, 126, 127, 135), (133, 135, 127, 125), (128, 129, 121, 120), (133, 125, 122, 130), (130, 122, 124, 132), (120, 126, 134, 128), (139, 140, 132, 131), (129, 137, 139, 131), (142, 134, 135, 143), (141, 143, 135, 133), (136, 137, 129, 128), (141, 133, 130, 138), (138, 130, 132, 140), (128, 134, 142, 136), (155, 156, 148, 147), (145, 153, 155, 147), (158, 150, 151, 159), (157, 159, 151, 149), (152, 153, 145, 144), (157, 149, 146, 154), (154, 146, 148, 156), (144, 150, 158, 152), (163, 164, 156, 155), (153, 161, 163, 155), (166, 158, 159, 167), (165, 167, 159, 157), (160, 161, 153, 152), (165, 157, 154, 162), (162, 154, 156, 164), (152, 158, 166, 160), (171, 172, 164, 163), (161, 169, 171, 163), (174, 166, 167, 175), (173, 175, 167, 165), (168, 169, 161, 160), (173, 165, 162, 170), (170, 162, 164, 172), (160, 166, 174, 168), (179, 180, 172, 171), (169, 177, 179, 171), (182, 174, 175, 183), (181, 183, 175, 173), (176, 177, 169, 168), (181, 173, 170, 178), (178, 170, 172, 180), (168, 174, 182, 176), (187, 188, 180, 179), (177, 185, 187, 179), (190, 182, 183, 191), (189, 191, 183, 181), (184, 185, 177, 176), (189, 181, 178, 186), (186, 178, 180, 188), (176, 182, 190, 184), (195, 196, 188, 187), (185, 193, 195, 187), (198, 190, 191, 199), (197, 199, 191, 189), (192, 193, 185, 184), (197, 189, 186, 194), (194, 186, 188, 196), (184, 190, 198, 192), (203, 204, 196, 195), (193, 201, 203, 195), (206, 198, 199, 207), (205, 207, 199, 197), (200, 201, 193, 192), (205, 197, 194, 202), (202, 194, 196, 204), (192, 198, 206, 200), (211, 212, 204, 203), (201, 209, 211, 203), (214, 206, 207, 215), (213, 215, 207, 205), (208, 209, 201, 200), (213, 205, 202, 210), (210, 202, 204, 212), (200, 206, 214, 208), (219, 220, 212, 211), (209, 217, 219, 211), (222, 214, 215, 223), (221, 223, 215, 213), (216, 217, 209, 208), (221, 213, 210, 218), (218, 210, 212, 220), (208, 214, 222, 216), (227, 228, 220, 219), (217, 225, 227, 219), (230, 222, 223, 231), (229, 231, 223, 221), (224, 225, 217, 216), (229, 221, 218, 226), (226, 218, 220, 228), (216, 222, 230, 224), (235, 236, 228, 227), (225, 233, 235, 227), (238, 230, 231, 239), (237, 239, 231, 229), (232, 233, 225, 224), (237, 229, 226, 234), (234, 226, 228, 236), (224, 230, 238, 232), (243, 244, 236, 235), (233, 241, 243, 235), (246, 238, 239, 247), (245, 247, 239, 237), (240, 241, 233, 232), (245, 237, 234, 242), (242, 234, 236, 244), (232, 238, 246, 240), (251, 252, 244, 243), (241, 249, 251, 243), (254, 246, 247, 255), (253, 255, 247, 245), (248, 249, 241, 240), (253, 245, 242, 250), (250, 242, 244, 252), (240, 246, 254, 248), (259, 260, 252, 251), (249, 257, 259, 251), (262, 254, 255, 263), (261, 263, 255, 253), (256, 257, 249, 248), (261, 253, 250, 258), (258, 250, 252, 260), (248, 254, 262, 256), (267, 268, 260, 259), (257, 265, 267, 259), (270, 262, 263, 271), (269, 271, 263, 261), (264, 265, 257, 256), (269, 261, 258, 266), (266, 258, 260, 268), (256, 262, 270, 264), (275, 276, 268, 267), (265, 273, 275, 267), (278, 270, 271, 279), (277, 279, 271, 269), (272, 273, 265, 264), (277, 269, 266, 274), (274, 266, 268, 276), (264, 270, 278, 272), (283, 284, 276, 275), (273, 281, 283, 275), (286, 278, 279, 287), (285, 287, 279, 277), (280, 281, 273, 272), (285, 277, 274, 282), (282, 274, 276, 284), (272, 278, 286, 280), (299, 300, 292, 291), (289, 297, 299, 291), (302, 294, 295, 303), (301, 303, 295, 293), (296, 297, 289, 288), (301, 293, 290, 298), (298, 290, 292, 300), (288, 294, 302, 296), (307, 308, 300, 299), (297, 305, 307, 299), (310, 302, 303, 311), (309, 311, 303, 301), (304, 305, 297, 296), (309, 301, 298, 306), (306, 298, 300, 308), (296, 302, 310, 304), (315, 316, 308, 307), (305, 313, 315, 307), (318, 310, 311, 319), (317, 319, 311, 309), (312, 313, 305, 304), (317, 309, 306, 314), (314, 306, 308, 316), (304, 310, 318, 312), (323, 324, 316, 315), (313, 321, 323, 315), (326, 318, 319, 327), (325, 327, 319, 317), (320, 321, 313, 312), (325, 317, 314, 322), (322, 314, 316, 324), (312, 318, 326, 320), (331, 332, 324, 323), (321, 329, 331, 323), (334, 326, 327, 335), (333, 335, 327, 325), (328, 329, 321, 320), (333, 325, 322, 330), (330, 322, 324, 332), (320, 326, 334, 328), (339, 340, 332, 331), (329, 337, 339, 331), (342, 334, 335, 343), (341, 343, 335, 333), (336, 337, 329, 328), (341, 333, 330, 338), (338, 330, 332, 340), (328, 334, 342, 336), (347, 348, 340, 339), (337, 345, 347, 339), (350, 342, 343, 351), (349, 351, 343, 341), (344, 345, 337, 336), (349, 341, 338, 346), (346, 338, 340, 348), (336, 342, 350, 344), (355, 356, 348, 347), (345, 353, 355, 347), (358, 350, 351, 359), (357, 359, 351, 349), (352, 353, 345, 344), (357, 349, 346, 354), (354, 346, 348, 356), (344, 350, 358, 352), (363, 364, 356, 355), (353, 361, 363, 355), (366, 358, 359, 367), (365, 367, 359, 357), (360, 361, 353, 352), (365, 357, 354, 362), (362, 354, 356, 364), (352, 358, 366, 360), (371, 372, 364, 363), (361, 369, 371, 363), (374, 366, 367, 375), (373, 375, 367, 365), (368, 369, 361, 360), (373, 365, 362, 370), (370, 362, 364, 372), (360, 366, 374, 368), (379, 380, 372, 371), (369, 377, 379, 371), (382, 374, 375, 383), (381, 383, 375, 373), (376, 377, 369, 368), (381, 373, 370, 378), (378, 370, 372, 380), (368, 374, 382, 376), (387, 388, 380, 379), (377, 385, 387, 379), (390, 382, 383, 391), (389, 391, 383, 381), (384, 385, 377, 376), (389, 381, 378, 386), (386, 378, 380, 388), (376, 382, 390, 384), (395, 396, 388, 387), (385, 393, 395, 387), (398, 390, 391, 399), (397, 399, 391, 389), (392, 393, 385, 384), (397, 389, 386, 394), (394, 386, 388, 396), (384, 390, 398, 392), (403, 404, 396, 395), (393, 401, 403, 395), (406, 398, 399, 407), (405, 407, 399, 397), (400, 401, 393, 392), (405, 397, 394, 402), (402, 394, 396, 404), (392, 398, 406, 400), (411, 412, 404, 403), (401, 409, 411, 403), (414, 406, 407, 415), (413, 415, 407, 405), (408, 409, 401, 400), (413, 405, 402, 410), (410, 402, 404, 412), (400, 406, 414, 408), (419, 420, 412, 411), (409, 417, 419, 411), (422, 414, 415, 423), (421, 423, 415, 413), (416, 417, 409, 408), (421, 413, 410, 418), (418, 410, 412, 420), (408, 414, 422, 416), (427, 428, 420, 419), (417, 425, 427, 419), (430, 422, 423, 431), (429, 431, 423, 421), (424, 425, 417, 416), (429, 421, 418, 426), (426, 418, 420, 428), (416, 422, 430, 424), (435, 436, 428, 427), (425, 433, 435, 427), (438, 430, 431, 439), (437, 439, 431, 429), (432, 433, 425, 424), (437, 429, 426, 434), (434, 426, 428, 436), (424, 430, 438, 432), (443, 444, 436, 435), (433, 441, 443, 435), (446, 438, 439, 447), (445, 447, 439, 437), (440, 441, 433, 432), (445, 437, 434, 442), (442, 434, 436, 444), (432, 438, 446, 440), (451, 452, 444, 443), (441, 449, 451, 443), (454, 446, 447, 455), (453, 455, 447, 445), (448, 449, 441, 440), (453, 445, 442, 450), (450, 442, 444, 452), (440, 446, 454, 448), (459, 460, 452, 451), (449, 457, 459, 451), (462, 454, 455, 463), (461, 463, 455, 453), (456, 457, 449, 448), (461, 453, 450, 458), (458, 450, 452, 460), (448, 454, 462, 456), (475, 476, 468, 467), (465, 473, 475, 467), (478, 470, 471, 479), (477, 479, 471, 469), (472, 473, 465, 464), (477, 469, 466, 474), (474, 466, 468, 476), (464, 470, 478, 472), (483, 484, 476, 475), (473, 481, 483, 475), (486, 478, 479, 487), (485, 487, 479, 477), (480, 481, 473, 472), (485, 477, 474, 482), (482, 474, 476, 484), (472, 478, 486, 480), (491, 492, 484, 483), (481, 489, 491, 483), (494, 486, 487, 495), (493, 495, 487, 485), (488, 489, 481, 480), (493, 485, 482, 490), (490, 482, 484, 492), (480, 486, 494, 488), (499, 500, 492, 491), (489, 497, 499, 491), (502, 494, 495, 503), (501, 503, 495, 493), (496, 497, 489, 488), (501, 493, 490, 498), (498, 490, 492, 500), (488, 494, 502, 496), (507, 508, 500, 499), (497, 505, 507, 499), (510, 502, 503, 511), (509, 511, 503, 501), (504, 505, 497, 496), (509, 501, 498, 506), (506, 498, 500, 508), (496, 502, 510, 504), (515, 516, 508, 507), (505, 513, 515, 507), (518, 510, 511, 519), (517, 519, 511, 509), (512, 513, 505, 504), (517, 509, 506, 514), (514, 506, 508, 516), (504, 510, 518, 512), (523, 524, 516, 515), (513, 521, 523, 515), (526, 518, 519, 527), (525, 527, 519, 517), (520, 521, 513, 512), (525, 517, 514, 522), (522, 514, 516, 524), (512, 518, 526, 520), (531, 532, 524, 523), (521, 529, 531, 523), (534, 526, 527, 535), (533, 535, 527, 525), (528, 529, 521, 520), (533, 525, 522, 530), (530, 522, 524, 532), (520, 526, 534, 528), (539, 540, 532, 531), (529, 537, 539, 531), (542, 534, 535, 543), (541, 543, 535, 533), (536, 537, 529, 528), (541, 533, 530, 538), (538, 530, 532, 540), (528, 534, 542, 536), (547, 548, 540, 539), (537, 545, 547, 539), (550, 542, 543, 551), (549, 551, 543, 541), (544, 545, 537, 536), (549, 541, 538, 546), (546, 538, 540, 548), (536, 542, 550, 544), (555, 556, 548, 547), (545, 553, 555, 547), (558, 550, 551, 559), (557, 559, 551, 549), (552, 553, 545, 544), (557, 549, 546, 554), (554, 546, 548, 556), (544, 550, 558, 552), (563, 564, 556, 555), (553, 561, 563, 555), (566, 558, 559, 567), (565, 567, 559, 557), (560, 561, 553, 552), (565, 557, 554, 562), (562, 554, 556, 564), (552, 558, 566, 560), (571, 572, 564, 563), (561, 569, 571, 563), (574, 566, 567, 575), (573, 575, 567, 565), (568, 569, 561, 560), (573, 565, 562, 570), (570, 562, 564, 572), (560, 566, 574, 568), (579, 580, 572, 571), (569, 577, 579, 571), (582, 574, 575, 583), (581, 583, 575, 573), (576, 577, 569, 568), (581, 573, 570, 578), (578, 570, 572, 580), (568, 574, 582, 576), (587, 588, 580, 579), (577, 585, 587, 579), (590, 582, 583, 591), (589, 591, 583, 581), (584, 585, 577, 576), (589, 581, 578, 586), (586, 578, 580, 588), (576, 582, 590, 584), (595, 596, 588, 587), (585, 593, 595, 587), (598, 590, 591, 599), (597, 599, 591, 589), (592, 593, 585, 584), (597, 589, 586, 594), (594, 586, 588, 596), (584, 590, 598, 592), (603, 604, 596, 595), (593, 601, 603, 595), (606, 598, 599, 607), (605, 607, 599, 597), (600, 601, 593, 592), (605, 597, 594, 602), (602, 594, 596, 604), (592, 598, 606, 600), (611, 612, 604, 603), (601, 609, 611, 603), (614, 606, 607, 615), (613, 615, 607, 605), (608, 609, 601, 600), (613, 605, 602, 610), (610, 602, 604, 612), (600, 606, 614, 608), (619, 620, 612, 611), (609, 617, 619, 611), (622, 614, 615, 623), (621, 623, 615, 613), (616, 617, 609, 608), (621, 613, 610, 618), (618, 610, 612, 620), (608, 614, 622, 616), (627, 628, 620, 619), (617, 625, 627, 619), (630, 622, 623, 631), (629, 631, 623, 621), (624, 625, 617, 616), (629, 621, 618, 626), (626, 618, 620, 628), (616, 622, 630, 624), (635, 636, 628, 627), (625, 633, 635, 627), (638, 630, 631, 639), (637, 639, 631, 629), (632, 633, 625, 624), (637, 629, 626, 634), (634, 626, 628, 636), (624, 630, 638, 632), (643, 644, 636, 635), (633, 641, 643, 635), (646, 638, 639, 647), (645, 647, 639, 637), (640, 641, 633, 632), (645, 637, 634, 642), (642, 634, 636, 644), (632, 638, 646, 640), (651, 652, 644, 643), (641, 649, 651, 643), (654, 646, 647, 655), (653, 655, 647, 645), (648, 649, 641, 640), (653, 645, 642, 650), (650, 642, 644, 652), (640, 646, 654, 648), (659, 660, 652, 651), (649, 657, 659, 651), (662, 654, 655, 663), (661, 663, 655, 653), (656, 657, 649, 648), (661, 653, 650, 658), (658, 650, 652, 660), (648, 654, 662, 656), (675, 676, 668, 667), (665, 673, 675, 667), (678, 670, 671, 679), (677, 679, 671, 669), (672, 673, 665, 664), (677, 669, 666, 674), (674, 666, 668, 676), (664, 670, 678, 672), (683, 684, 676, 675), (673, 681, 683, 675), (686, 678, 679, 687), (685, 687, 679, 677), (680, 681, 673, 672), (685, 677, 674, 682), (682, 674, 676, 684), (672, 678, 686, 680), (691, 692, 684, 683), (681, 689, 691, 683), (694, 686, 687, 695), (693, 695, 687, 685), (688, 689, 681, 680), (693, 685, 682, 690), (690, 682, 684, 692), (680, 686, 694, 688), (699, 700, 692, 691), (689, 697, 699, 691), (702, 694, 695, 703), (701, 703, 695, 693), (696, 697, 689, 688), (701, 693, 690, 698), (698, 690, 692, 700), (688, 694, 702, 696), (707, 708, 700, 699), (697, 705, 707, 699), (710, 702, 703, 711), (709, 711, 703, 701), (704, 705, 697, 696), (709, 701, 698, 706), (706, 698, 700, 708), (696, 702, 710, 704), (715, 716, 708, 707), (705, 713, 715, 707), (718, 710, 711, 719), (717, 719, 711, 709), (712, 713, 705, 704), (717, 709, 706, 714), (714, 706, 708, 716), (704, 710, 718, 712), (723, 724, 716, 715), (713, 721, 723, 715), (726, 718, 719, 727), (725, 727, 719, 717), (720, 721, 713, 712), (725, 717, 714, 722), (722, 714, 716, 724), (712, 718, 726, 720), (731, 732, 724, 723), (721, 729, 731, 723), (734, 726, 727, 735), (733, 735, 727, 725), (728, 729, 721, 720), (733, 725, 722, 730), (730, 722, 724, 732), (720, 726, 734, 728), (739, 740, 732, 731), (729, 737, 739, 731), (742, 734, 735, 743), (741, 743, 735, 733), (736, 737, 729, 728), (741, 733, 730, 738), (738, 730, 732, 740), (728, 734, 742, 736), (747, 748, 740, 739), (737, 745, 747, 739), (750, 742, 743, 751), (749, 751, 743, 741), (744, 745, 737, 736), (749, 741, 738, 746), (746, 738, 740, 748), (736, 742, 750, 744), (755, 756, 748, 747), (745, 753, 755, 747), (758, 750, 751, 759), (757, 759, 751, 749), (752, 753, 745, 744), (757, 749, 746, 754), (754, 746, 748, 756), (744, 750, 758, 752), (763, 764, 756, 755), (753, 761, 763, 755), (766, 758, 759, 767), (765, 767, 759, 757), (760, 761, 753, 752), (765, 757, 754, 762), (762, 754, 756, 764), (752, 758, 766, 760), (779, 780, 772, 771), (769, 777, 779, 771), (782, 774, 775, 783), (781, 783, 775, 773), (776, 777, 769, 768), (781, 773, 770, 778), (778, 770, 772, 780), (768, 774, 782, 776), (787, 788, 780, 779), (777, 785, 787, 779), (790, 782, 783, 791), (789, 791, 783, 781), (784, 785, 777, 776), (789, 781, 778, 786), (786, 778, 780, 788), (776, 782, 790, 784), (795, 796, 788, 787), (785, 793, 795, 787), (798, 790, 791, 799), (797, 799, 791, 789), (792, 793, 785, 784), (797, 789, 786, 794), (794, 786, 788, 796), (784, 790, 798, 792), (803, 804, 796, 795), (793, 801, 803, 795), (806, 798, 799, 807), (805, 807, 799, 797), (800, 801, 793, 792), (805, 797, 794, 802), (802, 794, 796, 804), (792, 798, 806, 800), (811, 812, 804, 803), (801, 809, 811, 803), (814, 806, 807, 815), (813, 815, 807, 805), (808, 809, 801, 800), (813, 805, 802, 810), (810, 802, 804, 812), (800, 806, 814, 808), (819, 820, 812, 811), (809, 817, 819, 811), (822, 814, 815, 823), (821, 823, 815, 813), (816, 817, 809, 808), (821, 813, 810, 818), (818, 810, 812, 820), (808, 814, 822, 816), (827, 828, 820, 819), (817, 825, 827, 819), (830, 822, 823, 831), (829, 831, 823, 821), (824, 825, 817, 816), (829, 821, 818, 826), (826, 818, 820, 828), (816, 822, 830, 824), (835, 836, 828, 827), (825, 833, 835, 827), (838, 830, 831, 839), (837, 839, 831, 829), (832, 833, 825, 824), (837, 829, 826, 834), (834, 826, 828, 836), (824, 830, 838, 832), (843, 844, 836, 835), (833, 841, 843, 835), (846, 838, 839, 847), (845, 847, 839, 837), (840, 841, 833, 832), (845, 837, 834, 842), (842, 834, 836, 844), (832, 838, 846, 840), (851, 852, 844, 843), (841, 849, 851, 843), (854, 846, 847, 855), (853, 855, 847, 845), (848, 849, 841, 840), (853, 845, 842, 850), (850, 842, 844, 852), (840, 846, 854, 848), (859, 860, 852, 851), (849, 857, 859, 851), (862, 854, 855, 863), (861, 863, 855, 853), (856, 857, 849, 848), (861, 853, 850, 858), (858, 850, 852, 860), (848, 854, 862, 856), (867, 868, 860, 859), (857, 865, 867, 859), (870, 862, 863, 871), (869, 871, 863, 861), (864, 865, 857, 856), (869, 861, 858, 866), (866, 858, 860, 868), (856, 862, 870, 864), (875, 876, 868, 867), (865, 873, 875, 867), (878, 870, 871, 879), (877, 879, 871, 869), (872, 873, 865, 864), (877, 869, 866, 874), (874, 866, 868, 876), (864, 870, 878, 872), (883, 884, 876, 875), (873, 881, 883, 875), (886, 878, 879, 887), (885, 887, 879, 877), (880, 881, 873, 872), (885, 877, 874, 882), (882, 874, 876, 884), (872, 878, 886, 880), (891, 892, 884, 883), (881, 889, 891, 883), (894, 886, 887, 895), (893, 895, 887, 885), (888, 889, 881, 880), (893, 885, 882, 890), (890, 882, 884, 892), (880, 886, 894, 888), (899, 900, 892, 891), (889, 897, 899, 891), (902, 894, 895, 903), (901, 903, 895, 893), (896, 897, 889, 888), (901, 893, 890, 898), (898, 890, 892, 900), (888, 894, 902, 896), (907, 908, 900, 899), (897, 905, 907, 899), (910, 902, 903, 911), (909, 911, 903, 901), (904, 905, 897, 896), (909, 901, 898, 906), (906, 898, 900, 908), (896, 902, 910, 904), (915, 916, 908, 907), (905, 913, 915, 907), (918, 910, 911, 919), (917, 919, 911, 909), (912, 913, 905, 904), (917, 909, 906, 914), (914, 906, 908, 916), (904, 910, 918, 912), (923, 924, 916, 915), (913, 921, 923, 915), (926, 918, 919, 927), (925, 927, 919, 917), (920, 921, 913, 912), (925, 917, 914, 922), (922, 914, 916, 924), (912, 918, 926, 920), (931, 932, 924, 923), (921, 929, 931, 923), (934, 926, 927, 935), (933, 935, 927, 925), (928, 929, 921, 920), (933, 925, 922, 930), (930, 922, 924, 932), (920, 926, 934, 928), (939, 940, 932, 931), (929, 937, 939, 931), (942, 934, 935, 943), (941, 943, 935, 933), (936, 937, 929, 928), (941, 933, 930, 938), (938, 930, 932, 940), (928, 934, 942, 936), (947, 948, 940, 939), (937, 945, 947, 939), (950, 942, 943, 951), (949, 951, 943, 941), (944, 945, 937, 936), (949, 941, 938, 946), (946, 938, 940, 948), (936, 942, 950, 944), (955, 956, 948, 947), (945, 953, 955, 947), (958, 950, 951, 959), (957, 959, 951, 949), (952, 953, 945, 944), (957, 949, 946, 954), (954, 946, 948, 956), (944, 950, 958, 952), (963, 964, 956, 955), (953, 961, 963, 955), (966, 958, 959, 967), (965, 967, 959, 957), (960, 961, 953, 952), (965, 957, 954, 962), (962, 954, 956, 964), (952, 958, 966, 960), (971, 972, 964, 963), (961, 969, 971, 963), (974, 966, 967, 975), (973, 975, 967, 965), (968, 969, 961, 960), (973, 965, 962, 970), (970, 962, 964, 972), (960, 966, 974, 968), (979, 980, 972, 971), (969, 977, 979, 971), (982, 974, 975, 983), (981, 983, 975, 973), (976, 977, 969, 968), (981, 973, 970, 978), (978, 970, 972, 980), (968, 974, 982, 976), (987, 988, 980, 979), (977, 985, 987, 979), (990, 982, 983, 991), (989, 991, 983, 981), (984, 985, 977, 976), (989, 981, 978, 986), (986, 978, 980, 988), (976, 982, 990, 984), (995, 996, 988, 987), (985, 993, 995, 987), (998, 990, 991, 999), (997, 999, 991, 989), (992, 993, 985, 984), (997, 989, 986, 994), (994, 986, 988, 996), (984, 990, 998, 992), (1003, 1004, 996, 995), (993, 1001, 1003, 995), (1006, 998, 999, 1007), (1005, 1007, 999, 997), (1000, 1001, 993, 992), (1005, 997, 994, 1002), (1002, 994, 996, 1004), (992, 998, 1006, 1000), (1011, 1012, 1004, 1003), (1001, 1009, 1011, 1003), (1014, 1006, 1007, 1015), (1013, 1015, 1007, 1005), (1008, 1009, 1001, 1000), (1013, 1005, 1002, 1010), (1010, 1002, 1004, 1012), (1000, 1006, 1014, 1008), (1019, 1020, 1012, 1011), (1009, 1017, 1019, 1011), (1022, 1014, 1015, 1023), (1021, 1023, 1015, 1013), (1016, 1017, 1009, 1008), (1021, 1013, 1010, 1018), (1018, 1010, 1012, 1020), (1008, 1014, 1022, 1016), (1027, 1028, 1020, 1019), (1017, 1025, 1027, 1019), (1030, 1022, 1023, 1031), (1029, 1031, 1023, 1021), (1024, 1025, 1017, 1016), (1029, 1021, 1018, 1026), (1026, 1018, 1020, 1028), (1016, 1022, 1030, 1024), (1035, 1036, 1028, 1027), (1025, 1033, 1035, 1027), (1038, 1030, 1031, 1039), (1037, 1039, 1031, 1029), (1032, 1033, 1025, 1024), (1037, 1029, 1026, 1034), (1034, 1026, 1028, 1036), (1024, 1030, 1038, 1032), (1043, 1044, 1036, 1035), (1033, 1041, 1043, 1035), (1046, 1038, 1039, 1047), (1045, 1047, 1039, 1037), (1040, 1041, 1033, 1032), (1045, 1037, 1034, 1042), (1042, 1034, 1036, 1044), (1032, 1038, 1046, 1040), (1051, 1052, 1044, 1043), (1041, 1049, 1051, 1043), (1054, 1046, 1047, 1055), (1053, 1055, 1047, 1045), (1048, 1049, 1041, 1040), (1053, 1045, 1042, 1050), (1050, 1042, 1044, 1052), (1040, 1046, 1054, 1048), (1059, 1060, 1052, 1051), (1049, 1057, 1059, 1051), (1062, 1054, 1055, 1063), (1061, 1063, 1055, 1053), (1056, 1057, 1049, 1048), (1061, 1053, 1050, 1058), (1058, 1050, 1052, 1060), (1048, 1054, 1062, 1056), (1067, 1068, 1060, 1059), (1057, 1065, 1067, 1059), (1070, 1062, 1063, 1071), (1069, 1071, 1063, 1061), (1064, 1065, 1057, 1056), (1069, 1061, 1058, 1066), (1066, 1058, 1060, 1068), (1056, 1062, 1070, 1064), (657, 665, 667, 659), (659, 667, 668, 660), (660, 668, 666, 658), (658, 666, 669, 661), (661, 669, 671, 663), (663, 671, 670, 662), (662, 670, 664, 656), (656, 664, 665, 657), (761, 769, 771, 763), (763, 771, 772, 764), (764, 772, 770, 762), (762, 770, 773, 765), (765, 773, 775, 767), (767, 775, 774, 766), (766, 774, 768, 760), (760, 768, 769, 761), (0, 1064, 1070, 6), (6, 1070, 1071, 7), (7, 1071, 1069, 5), (5, 1069, 1066, 2), (2, 1066, 1068, 4), (4, 1068, 1067, 3), (3, 1067, 1065, 1), (1, 1065, 1064, 0), (137, 145, 147, 139), (139, 147, 148, 140), (140, 148, 146, 138), (138, 146, 149, 141), (141, 149, 151, 143), (143, 151, 150, 142), (142, 150, 144, 136), (136, 144, 145, 137), (281, 289, 291, 283), (283, 291, 292, 284), (284, 292, 290, 282), (282, 290, 293, 285), (285, 293, 295, 287), (287, 295, 294, 286), (286, 294, 288, 280), (280, 288, 289, 281), (457, 465, 467, 459), (459, 467, 468, 460), (460, 468, 466, 458), (458, 466, 469, 461), (461, 469, 471, 463), (463, 471, 470, 462), (462, 470, 464, 456), (456, 464, 465, 457)])
me_cube.polygons.foreach_set('material_index', [1, 1, 1, 1, 1, 0, 1, 1, 1, 1, 1, 1, 1, 0, 1, 1, 1, 1, 1, 1, 1, 0, 1, 1, 1, 1, 1, 1, 1, 0, 1, 1, 1, 1, 1, 1, 1, 0, 1, 1, 1, 1, 1, 1, 1, 0, 1, 1, 1, 1, 1, 1, 1, 0, 1, 1, 1, 1, 1, 1, 1, 0, 1, 1, 1, 1, 1, 1, 1, 0, 1, 1, 1, 1, 1, 1, 1, 0, 1, 1, 1, 1, 1, 1, 1, 0, 1, 1, 1, 1, 1, 1, 1, 0, 1, 1, 1, 1, 1, 1, 1, 0, 1, 1, 1, 1, 1, 1, 1, 0, 1, 1, 1, 1, 1, 1, 1, 0, 1, 1, 1, 1, 1, 1, 1, 0, 1, 1, 1, 1, 1, 1, 1, 0, 1, 1, 1, 1, 1, 1, 1, 0, 1, 1, 1, 1, 1, 1, 1, 0, 1, 1, 1, 1, 1, 1, 1, 0, 1, 1, 1, 1, 1, 1, 1, 0, 1, 1, 1, 1, 1, 1, 1, 0, 1, 1, 1, 1, 1, 1, 1, 0, 1, 1, 1, 1, 1, 1, 1, 0, 1, 1, 1, 1, 1, 1, 1, 0, 1, 1, 1, 1, 1, 1, 1, 0, 1, 1, 1, 1, 1, 1, 1, 0, 1, 1, 1, 1, 1, 1, 1, 0, 1, 1, 1, 1, 1, 1, 1, 0, 1, 1, 1, 1, 1, 1, 1, 0, 1, 1, 1, 1, 1, 1, 1, 0, 1, 1, 1, 1, 1, 1, 1, 0, 1, 1, 1, 1, 1, 1, 1, 0, 1, 1, 1, 1, 1, 1, 1, 0, 1, 1, 1, 1, 1, 1, 1, 0, 1, 1, 1, 1, 1, 1, 1, 0, 1, 1, 1, 1, 1, 1, 1, 0, 1, 1, 1, 1, 1, 1, 1, 0, 1, 1, 1, 1, 1, 1, 1, 0, 1, 1, 1, 1, 1, 1, 1, 0, 1, 1, 1, 1, 1, 1, 1, 0, 1, 1, 1, 1, 1, 1, 1, 0, 1, 1, 1, 1, 1, 1, 1, 0, 1, 1, 1, 1, 1, 1, 1, 0, 1, 1, 1, 1, 1, 1, 1, 0, 1, 1, 1, 1, 1, 1, 1, 0, 1, 1, 1, 1, 1, 1, 1, 0, 1, 1, 1, 1, 1, 1, 1, 0, 1, 1, 1, 1, 1, 1, 1, 0, 1, 1, 1, 1, 1, 1, 1, 0, 1, 1, 1, 1, 1, 1, 1, 0, 1, 1, 1, 1, 1, 1, 1, 0, 1, 1, 1, 1, 1, 1, 1, 0, 1, 1, 1, 1, 1, 1, 1, 0, 1, 1, 1, 1, 1, 1, 1, 0, 1, 1, 1, 1, 1, 1, 1, 0, 1, 1, 1, 1, 1, 1, 1, 0, 1, 1, 1, 1, 1, 1, 1, 0, 1, 1, 1, 1, 1, 1, 1, 0, 1, 1, 1, 1, 1, 1, 1, 0, 1, 1, 1, 1, 1, 1, 1, 0, 1, 1, 1, 1, 1, 1, 1, 0, 1, 1, 1, 1, 1, 1, 1, 0, 1, 1, 1, 1, 1, 1, 1, 0, 1, 1, 1, 1, 1, 1, 1, 0, 1, 1, 1, 1, 1, 1, 1, 0, 1, 1, 1, 1, 1, 1, 1, 0, 1, 1, 1, 1, 1, 1, 1, 0, 1, 1, 1, 1, 1, 1, 1, 0, 1, 1, 1, 1, 1, 1, 1, 0, 1, 1, 1, 1, 1, 1, 1, 0, 1, 1, 1, 1, 1, 1, 1, 0, 1, 1, 1, 1, 1, 1, 1, 0, 1, 1, 1, 1, 1, 1, 1, 0, 1, 1, 1, 1, 1, 1, 1, 0, 1, 1, 1, 1, 1, 1, 1, 0, 1, 1, 1, 1, 1, 1, 1, 0, 1, 1, 1, 1, 1, 1, 1, 0, 1, 1, 1, 1, 1, 1, 1, 0, 1, 1, 1, 1, 1, 1, 1, 0, 1, 1, 1, 1, 1, 1, 1, 0, 1, 1, 1, 1, 1, 1, 1, 0, 1, 1, 1, 1, 1, 1, 1, 0, 1, 1, 1, 1, 1, 1, 1, 0, 1, 1, 1, 1, 1, 1, 1, 0, 1, 1, 1, 1, 1, 1, 1, 0, 1, 1, 1, 1, 1, 1, 1, 0, 1, 1, 1, 1, 1, 1, 1, 0, 1, 1, 1, 1, 1, 1, 1, 0, 1, 1, 1, 1, 1, 1, 1, 0, 1, 1, 1, 1, 1, 1, 1, 0, 1, 1, 1, 1, 1, 1, 1, 0, 1, 1, 1, 1, 1, 1, 1, 0, 1, 1, 1, 1, 1, 1, 1, 0, 1, 1, 1, 1, 1, 1, 1, 0, 1, 1, 1, 1, 1, 1, 1, 0, 1, 1, 1, 1, 1, 1, 1, 0, 1, 1, 1, 1, 1, 1, 1, 0, 1, 1, 1, 1, 1, 1, 1, 0, 1, 1, 1, 1, 1, 1, 1, 0, 1, 1, 1, 1, 1, 1, 1, 0, 1, 1, 1, 1, 1, 1, 1, 0, 1, 1, 1, 1, 1, 1, 1, 0, 1, 1, 1, 1, 1, 1, 1, 0, 1, 1, 1, 1, 1, 1, 1, 0, 1, 1, 1, 1, 1, 1, 1, 0, 1, 1, 1, 1, 1, 1, 1, 0, 1, 1, 1, 1, 1, 1, 1, 0, 1, 1, 1, 1, 1, 1, 1, 0, 1, 1, 1, 1, 1, 1, 1, 0, 1, 1, 1, 1, 1, 1, 1, 0, 1, 1, 1, 1, 1, 1, 1, 0, 1, 1, 1, 1, 1, 1, 1, 0, 1, 1, 1, 1, 1, 1, 1, 0, 1, 1, 1, 1, 1, 1, 1, 0, 1, 1, 1, 1, 1, 1, 1, 0, 1, 1, 1, 1, 1, 1, 1, 0, 1, 1, 1, 1, 1, 1, 1, 0, 1, 1, 1, 1, 1, 1, 1, 0, 1, 1, 1, 1, 1, 1, 1, 0, 1, 1, 1, 1, 1, 1, 1, 0, 1, 1, 1, 1, 1, 1, 1, 0, 1, 1, 1, 1, 1, 1, 1, 0, 1, 1, 1, 1, 1, 1, 1, 0, 1, 1, 1, 1, 1, 1, 1, 0, 1, 1, 1, 1, 1, 1, 1, 0, 1, 1, 1, 1, 1, 1, 1, 0, 1, 1, 1, 1, 1, 1, 1, 0, 1, 1, 1, 1, 1, 0, 1, 1, 1, 1, 1, 1, 1, 0, 1, 1, 1, 1, 1, 1, 1, 0, 1, 1, 1, 1, 1, 1, 1, 0, 1, 1, 1, 1, 1, 1, 1, 0, 1, 1, 1, 1, 1, 1, 1, 0, 1, 1, 1, 1])
me_cube.materials.append(mat_road)
me_cube.materials.append(mat_material_002)
me_cube.use_remesh_preserve_volume = False
me_cube.use_remesh_preserve_attributes = False
me_cube.use_mirror_vertex_groups = False
me_cube.update()

# ---- curves / text
cu_beziercurve = bpy.data.curves.new('BezierCurve', 'CURVE')
cu_beziercurve.dimensions = '3D'
_sp = cu_beziercurve.splines.new('BEZIER'); _sp.bezier_points.add(13)
_sp.bezier_points.foreach_set('co', [0.5402, -1.626, 0.0, 2.117, -1.624, 0.0, 2.743, -1.362, 0.0, 3.392, -2.891, 0.0, -2.003, -2.878, 0.0, -2.719, -1.369, 0.0, -1.927, -0.6149, 0.0, -2.569, 0.9164, 0.0, -3.745, 0.8983, 0.0, -3.809, 2.673, 0.0, -2.55, 2.663, 0.0, -1.908, 2.908, 0.0, -0.3779, 2.283, 0.0, -0.3869, -0.7402, 0.0])
_sp.bezier_points.foreach_set('handle_left', [0.01289, -1.626, 0.0, 1.591, -1.625, 0.0, 2.507, -1.563, 0.0, 4.963, -2.761, 0.0, -0.2046, -2.882, 0.0, -3.34, -1.928, 0.0, -2.191, -0.8664, 0.0, -1.752, 0.8669, 0.0, -3.353, 0.9043, 0.0, -4.61, 2.647, 0.0, -2.97, 2.666, 0.0, -2.097, 2.788, 0.0, -0.4163, 2.825, 0.0, -0.3839, 0.2676, 0.0])
_sp.bezier_points.foreach_set('handle_right', [1.066, -1.626, 0.0, 2.456, -1.611, 0.0, 4.309, -0.3842, -6.888e-14, 1.593, -2.887, 0.0, -2.802, -2.844, 0.0, -2.455, -1.118, 0.0, -1.355, -0.0626, 0.0, -2.961, 0.9103, 0.0, -5.034, 1.071, 0.0, -3.389, 2.669, 0.0, -2.281, 2.684, 0.0, -1.048, 3.611, 0.0, -0.3809, 1.275, 0.0, -0.3835, -1.203, 0.0])
for _p, _l, _r in zip(_sp.bezier_points, ['FREE', 'VECTOR', 'FREE', 'FREE', 'VECTOR', 'FREE', 'VECTOR', 'FREE', 'VECTOR', 'FREE', 'VECTOR', 'FREE', 'FREE', 'VECTOR'], ['VECTOR', 'FREE', 'FREE', 'VECTOR', 'FREE', 'VECTOR', 'FREE', 'VECTOR', 'FREE', 'VECTOR', 'FREE', 'FREE', 'VECTOR', 'FREE']): _p.handle_left_type = _l; _p.handle_right_type = _r
_sp.order_u = 0
_sp.order_v = 0
_sp.use_cyclic_u = True
cu_beziercurve.use_path = True
cu_beziercurve.use_path_clamp = True
cu_beziercurve.bevel_resolution = 0
cu_beziercurve.fill_mode = 'HALF'

# ---- objects
ob_beziercurve = bpy.data.objects.new('BezierCurve', cu_beziercurve)
ob_cube = bpy.data.objects.new('Cube', me_cube)
ob_lamp = bpy.data.objects.new('Lamp', light_lamp)
ob_camera = bpy.data.objects.new('Camera', cam_camera)

# ---- transforms, parenting, visibility, modifiers, constraints
ob_beziercurve.location = (0.0, 0.0, 0.0)
ob_beziercurve.scale = (32.0, 32.0, 32.0)
ob_beziercurve.hide_viewport = True
ob_beziercurve.lineart.crease_threshold = 0.0
ob_cube.location = (0.0, 0.0, 0.0)
ob_cube.scale = (2.0, 1.0, 1.0)
ob_cube.lock_rotations_4d = False
ob_cube.empty_display_type = 'ARROWS'
ob_cube.lineart.crease_threshold = 0.0
ob_lamp.location = (4.076, 1.005, 5.904)
ob_lamp.rotation_euler = (0.6503, 0.05522, 1.866)
ob_lamp.lock_rotations_4d = False
ob_lamp.empty_display_type = 'ARROWS'
ob_lamp.color = (0.0, 0.0, 0.0, 0.0)
ob_lamp.lineart.crease_threshold = 0.0
ob_camera.location = (182.0, 29.42, 87.3)
ob_camera.rotation_euler = (0.9982, 0.01082, 1.937)
ob_camera.scale = (10.0, 10.0, 10.0)
ob_camera.lock_rotations_4d = False
ob_camera.empty_display_type = 'ARROWS'
ob_camera.color = (0.0, 0.0, 0.0, 0.0)
ob_camera.display_type = 'WIRE'
ob_camera.lineart.crease_threshold = 0.0

# ---- collection membership
col_collection_1.objects.link(ob_beziercurve)
col_collection_1.objects.link(ob_cube)
col_collection_1.objects.link(ob_lamp)
col_collection_1.objects.link(ob_camera)

# ---- scene / render settings (as saved in the file)
scene.camera = ob_camera
scene.frame_start = 1; scene.frame_end = 250; scene.frame_set(2)
scene.render.engine = 'BLENDER_EEVEE_NEXT'
scene.render.resolution_percentage = 50
scene.render.dither_intensity = 0.0
scene.cycles.use_denoising = False
scene.cycles.samples = 10
scene.cycles.sampling_pattern = 'TABULATED_SOBOL'
scene.cycles.light_sampling_threshold = 0.0
scene.cycles.use_adaptive_sampling = False
scene.cycles.use_light_tree = False
scene.cycles.blur_glossy = 0.0
scene.cycles.pixel_filter_type = 'GAUSSIAN'
scene.cycles.sample_clamp_indirect = 0.0
scene.view_settings.view_transform = 'Standard'
bpy.context.view_layer.update()
